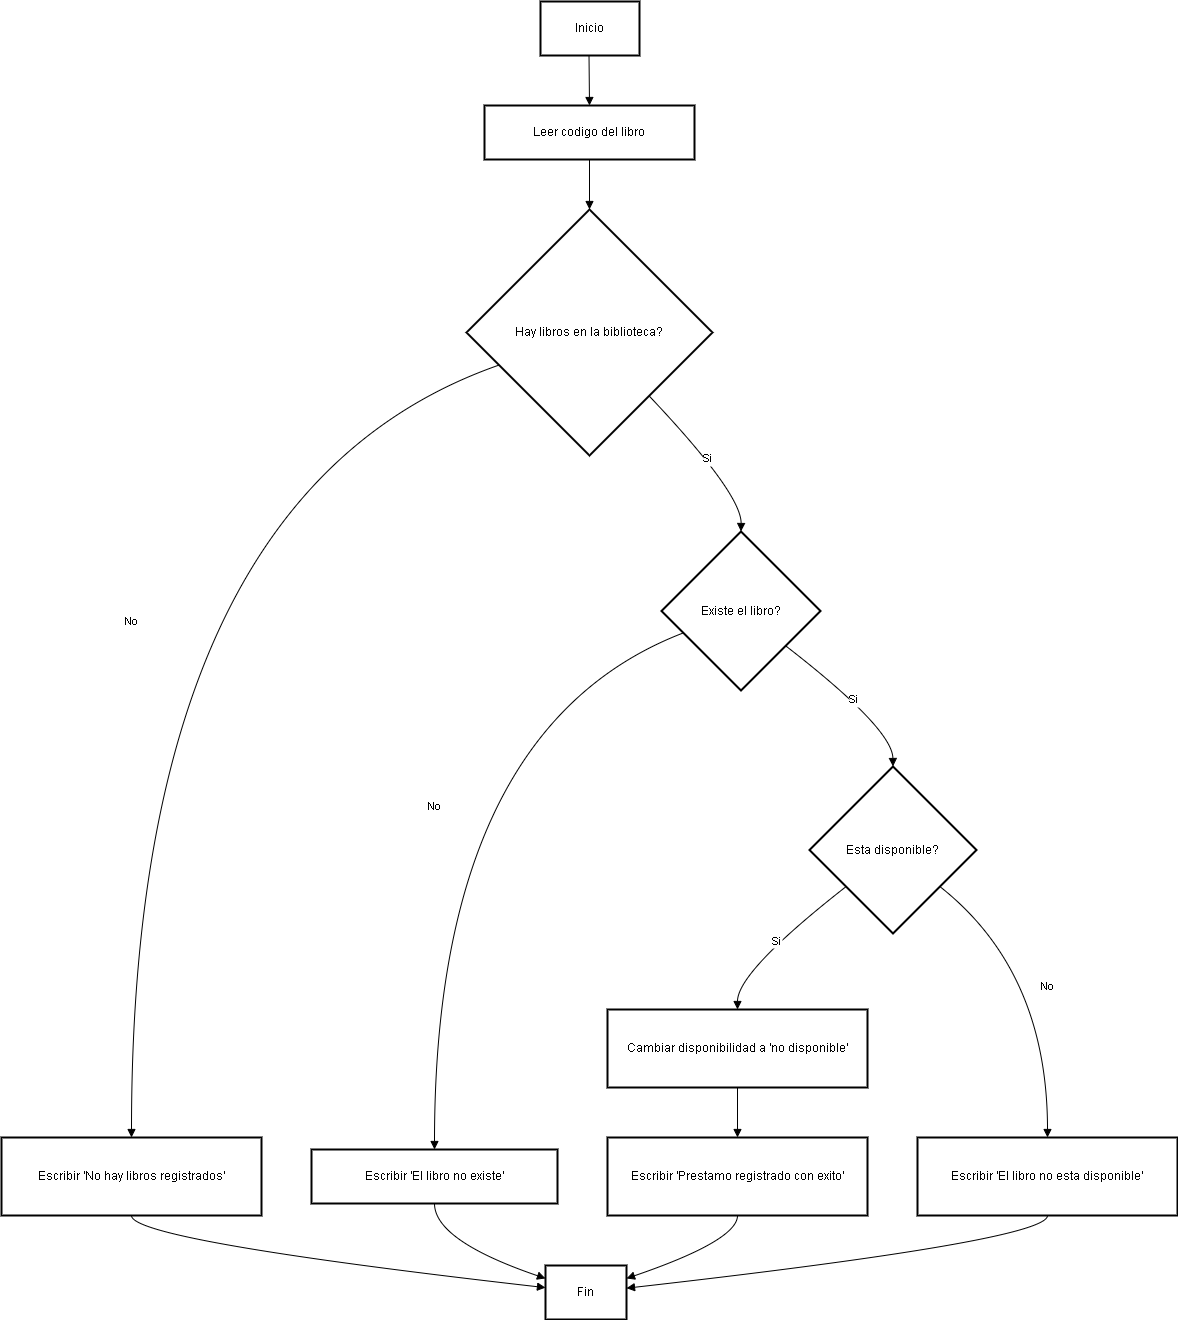

The diagram above was exported from draw.io. Its source (the exported page's mxGraphModel, read from the mxfile embedded in the PNG):
<mxGraphModel dx="874" dy="465" grid="1" gridSize="10" guides="1" tooltips="1" connect="1" arrows="1" fold="1" page="1" pageScale="1" pageWidth="827" pageHeight="1169" math="0" shadow="0">
  <root>
    <mxCell id="0" />
    <mxCell id="1" parent="0" />
    <mxCell id="K4cSTo1J-yrSKYdGOLDW-1" value="Inicio" style="whiteSpace=wrap;strokeWidth=2;" vertex="1" parent="1">
      <mxGeometry x="789" y="530" width="99" height="54" as="geometry" />
    </mxCell>
    <mxCell id="K4cSTo1J-yrSKYdGOLDW-2" value="Leer codigo del libro" style="whiteSpace=wrap;strokeWidth=2;" vertex="1" parent="1">
      <mxGeometry x="733" y="634" width="210" height="54" as="geometry" />
    </mxCell>
    <mxCell id="K4cSTo1J-yrSKYdGOLDW-3" value="Hay libros en la biblioteca?" style="rhombus;strokeWidth=2;whiteSpace=wrap;" vertex="1" parent="1">
      <mxGeometry x="715" y="738" width="246" height="246" as="geometry" />
    </mxCell>
    <mxCell id="K4cSTo1J-yrSKYdGOLDW-4" value="Escribir 'No hay libros registrados'" style="whiteSpace=wrap;strokeWidth=2;" vertex="1" parent="1">
      <mxGeometry x="250" y="1666" width="260" height="78" as="geometry" />
    </mxCell>
    <mxCell id="K4cSTo1J-yrSKYdGOLDW-5" value="Fin" style="whiteSpace=wrap;strokeWidth=2;" vertex="1" parent="1">
      <mxGeometry x="794" y="1794" width="81" height="54" as="geometry" />
    </mxCell>
    <mxCell id="K4cSTo1J-yrSKYdGOLDW-6" value="Existe el libro?" style="rhombus;strokeWidth=2;whiteSpace=wrap;" vertex="1" parent="1">
      <mxGeometry x="910" y="1060" width="159" height="159" as="geometry" />
    </mxCell>
    <mxCell id="K4cSTo1J-yrSKYdGOLDW-7" value="Escribir 'El libro no existe'" style="whiteSpace=wrap;strokeWidth=2;" vertex="1" parent="1">
      <mxGeometry x="560" y="1678" width="246" height="54" as="geometry" />
    </mxCell>
    <mxCell id="K4cSTo1J-yrSKYdGOLDW-8" value="Esta disponible?" style="rhombus;strokeWidth=2;whiteSpace=wrap;" vertex="1" parent="1">
      <mxGeometry x="1058" y="1295" width="167" height="167" as="geometry" />
    </mxCell>
    <mxCell id="K4cSTo1J-yrSKYdGOLDW-9" value="Cambiar disponibilidad a 'no disponible'" style="whiteSpace=wrap;strokeWidth=2;" vertex="1" parent="1">
      <mxGeometry x="856" y="1538" width="260" height="78" as="geometry" />
    </mxCell>
    <mxCell id="K4cSTo1J-yrSKYdGOLDW-10" value="Escribir 'Prestamo registrado con exito'" style="whiteSpace=wrap;strokeWidth=2;" vertex="1" parent="1">
      <mxGeometry x="856" y="1666" width="260" height="78" as="geometry" />
    </mxCell>
    <mxCell id="K4cSTo1J-yrSKYdGOLDW-11" value="Escribir 'El libro no esta disponible'" style="whiteSpace=wrap;strokeWidth=2;" vertex="1" parent="1">
      <mxGeometry x="1166" y="1666" width="260" height="78" as="geometry" />
    </mxCell>
    <mxCell id="K4cSTo1J-yrSKYdGOLDW-12" value="" style="curved=1;startArrow=none;endArrow=block;exitX=0.49;exitY=1;entryX=0.5;entryY=0;rounded=0;" edge="1" parent="1" source="K4cSTo1J-yrSKYdGOLDW-1" target="K4cSTo1J-yrSKYdGOLDW-2">
      <mxGeometry relative="1" as="geometry">
        <Array as="points" />
      </mxGeometry>
    </mxCell>
    <mxCell id="K4cSTo1J-yrSKYdGOLDW-13" value="" style="curved=1;startArrow=none;endArrow=block;exitX=0.5;exitY=1;entryX=0.5;entryY=0;rounded=0;" edge="1" parent="1" source="K4cSTo1J-yrSKYdGOLDW-2" target="K4cSTo1J-yrSKYdGOLDW-3">
      <mxGeometry relative="1" as="geometry">
        <Array as="points" />
      </mxGeometry>
    </mxCell>
    <mxCell id="K4cSTo1J-yrSKYdGOLDW-14" value="No" style="curved=1;startArrow=none;endArrow=block;exitX=0;exitY=0.68;entryX=0.5;entryY=0;rounded=0;" edge="1" parent="1" source="K4cSTo1J-yrSKYdGOLDW-3" target="K4cSTo1J-yrSKYdGOLDW-4">
      <mxGeometry relative="1" as="geometry">
        <Array as="points">
          <mxPoint x="380" y="1022" />
        </Array>
      </mxGeometry>
    </mxCell>
    <mxCell id="K4cSTo1J-yrSKYdGOLDW-15" value="" style="curved=1;startArrow=none;endArrow=block;exitX=0.5;exitY=1;entryX=0;entryY=0.41;rounded=0;" edge="1" parent="1" source="K4cSTo1J-yrSKYdGOLDW-4" target="K4cSTo1J-yrSKYdGOLDW-5">
      <mxGeometry relative="1" as="geometry">
        <Array as="points">
          <mxPoint x="380" y="1769" />
        </Array>
      </mxGeometry>
    </mxCell>
    <mxCell id="K4cSTo1J-yrSKYdGOLDW-16" value="Si" style="curved=1;startArrow=none;endArrow=block;exitX=0.97;exitY=1;entryX=0.5;entryY=0;rounded=0;" edge="1" parent="1" source="K4cSTo1J-yrSKYdGOLDW-3" target="K4cSTo1J-yrSKYdGOLDW-6">
      <mxGeometry relative="1" as="geometry">
        <Array as="points">
          <mxPoint x="990" y="1022" />
        </Array>
      </mxGeometry>
    </mxCell>
    <mxCell id="K4cSTo1J-yrSKYdGOLDW-17" value="No" style="curved=1;startArrow=none;endArrow=block;exitX=0;exitY=0.69;entryX=0.5;entryY=0;rounded=0;" edge="1" parent="1" source="K4cSTo1J-yrSKYdGOLDW-6" target="K4cSTo1J-yrSKYdGOLDW-7">
      <mxGeometry relative="1" as="geometry">
        <Array as="points">
          <mxPoint x="683" y="1257" />
        </Array>
      </mxGeometry>
    </mxCell>
    <mxCell id="K4cSTo1J-yrSKYdGOLDW-18" value="" style="curved=1;startArrow=none;endArrow=block;exitX=0.5;exitY=1;entryX=0;entryY=0.24;rounded=0;" edge="1" parent="1" source="K4cSTo1J-yrSKYdGOLDW-7" target="K4cSTo1J-yrSKYdGOLDW-5">
      <mxGeometry relative="1" as="geometry">
        <Array as="points">
          <mxPoint x="683" y="1769" />
        </Array>
      </mxGeometry>
    </mxCell>
    <mxCell id="K4cSTo1J-yrSKYdGOLDW-19" value="Si" style="curved=1;startArrow=none;endArrow=block;exitX=1;exitY=0.89;entryX=0.5;entryY=0;rounded=0;" edge="1" parent="1" source="K4cSTo1J-yrSKYdGOLDW-6" target="K4cSTo1J-yrSKYdGOLDW-8">
      <mxGeometry relative="1" as="geometry">
        <Array as="points">
          <mxPoint x="1141" y="1257" />
        </Array>
      </mxGeometry>
    </mxCell>
    <mxCell id="K4cSTo1J-yrSKYdGOLDW-20" value="Si" style="curved=1;startArrow=none;endArrow=block;exitX=0;exitY=0.89;entryX=0.5;entryY=0;rounded=0;" edge="1" parent="1" source="K4cSTo1J-yrSKYdGOLDW-8" target="K4cSTo1J-yrSKYdGOLDW-9">
      <mxGeometry relative="1" as="geometry">
        <Array as="points">
          <mxPoint x="986" y="1500" />
        </Array>
      </mxGeometry>
    </mxCell>
    <mxCell id="K4cSTo1J-yrSKYdGOLDW-21" value="" style="curved=1;startArrow=none;endArrow=block;exitX=0.5;exitY=1;entryX=0.5;entryY=0;rounded=0;" edge="1" parent="1" source="K4cSTo1J-yrSKYdGOLDW-9" target="K4cSTo1J-yrSKYdGOLDW-10">
      <mxGeometry relative="1" as="geometry">
        <Array as="points" />
      </mxGeometry>
    </mxCell>
    <mxCell id="K4cSTo1J-yrSKYdGOLDW-22" value="" style="curved=1;startArrow=none;endArrow=block;exitX=0.5;exitY=1;entryX=1;entryY=0.24;rounded=0;" edge="1" parent="1" source="K4cSTo1J-yrSKYdGOLDW-10" target="K4cSTo1J-yrSKYdGOLDW-5">
      <mxGeometry relative="1" as="geometry">
        <Array as="points">
          <mxPoint x="986" y="1769" />
        </Array>
      </mxGeometry>
    </mxCell>
    <mxCell id="K4cSTo1J-yrSKYdGOLDW-23" value="No" style="curved=1;startArrow=none;endArrow=block;exitX=1;exitY=0.89;entryX=0.5;entryY=0;rounded=0;" edge="1" parent="1" source="K4cSTo1J-yrSKYdGOLDW-8" target="K4cSTo1J-yrSKYdGOLDW-11">
      <mxGeometry relative="1" as="geometry">
        <Array as="points">
          <mxPoint x="1296" y="1500" />
        </Array>
      </mxGeometry>
    </mxCell>
    <mxCell id="K4cSTo1J-yrSKYdGOLDW-24" value="" style="curved=1;startArrow=none;endArrow=block;exitX=0.5;exitY=1;entryX=1;entryY=0.42;rounded=0;" edge="1" parent="1" source="K4cSTo1J-yrSKYdGOLDW-11" target="K4cSTo1J-yrSKYdGOLDW-5">
      <mxGeometry relative="1" as="geometry">
        <Array as="points">
          <mxPoint x="1296" y="1769" />
        </Array>
      </mxGeometry>
    </mxCell>
  </root>
</mxGraphModel>